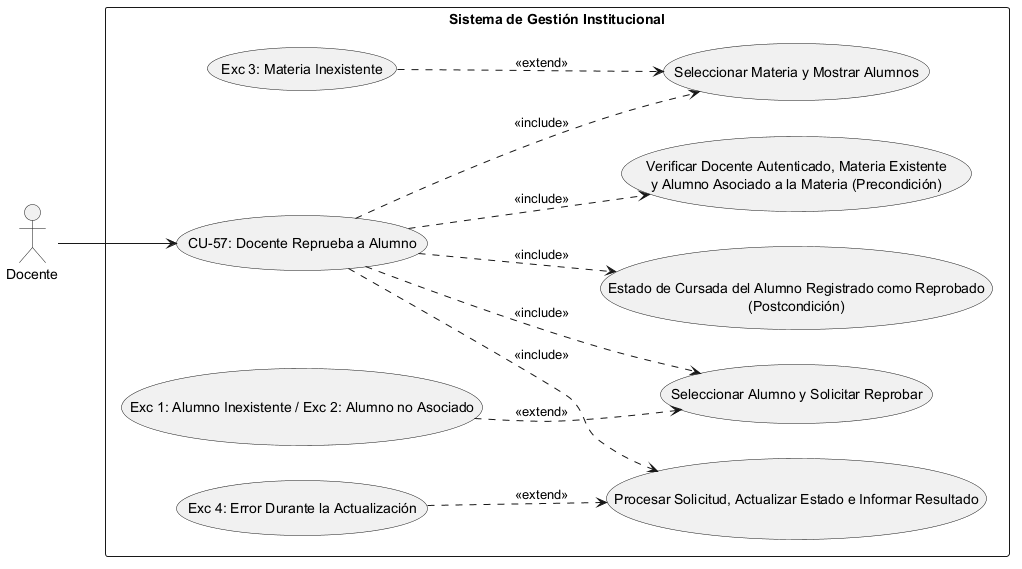

The diagram above was rendered by PlantUML. Its source (embedded in the PNG):
@startuml
left to right direction
skinparam packageStyle rectangle

' Definición de Actores
actor "Docente" as Actor

rectangle "Sistema de Gestión Institucional" {
    
    ' Caso de Uso Principal
    usecase "CU-57: Docente Reprueba a Alumno" as CU57
    
    ' --- PRECONDICIONES ---
    usecase "Verificar Docente Autenticado, Materia Existente\ny Alumno Asociado a la Materia (Precondición)" as Precond
    
    ' --- SECUENCIA NORMAL ---
    usecase "Seleccionar Materia y Mostrar Alumnos" as Sec1
    usecase "Seleccionar Alumno y Solicitar Reprobar" as Sec2
    usecase "Procesar Solicitud, Actualizar Estado e Informar Resultado" as Sec3
    
    ' --- POSTCONDICIÓN ---
    usecase "Estado de Cursada del Alumno Registrado como Reprobado\n(Postcondición)" as Post
    
    ' --- EXCEPCIONES ---
    usecase "Exc 3: Materia Inexistente" as Exc3
    usecase "Exc 1: Alumno Inexistente / Exc 2: Alumno no Asociado" as Exc1_2
    usecase "Exc 4: Error Durante la Actualización" as Exc4

    ' Conexión del Actor al caso raíz
    Actor --> CU57

    ' Relaciones de Inclusión (Precondiciones, Secuencia Normal y Postcondición)
    CU57 ..> Precond : <<include>>
    CU57 ..> Sec1 : <<include>>
    CU57 ..> Sec2 : <<include>>
    CU57 ..> Sec3 : <<include>>
    CU57 ..> Post : <<include>>

    ' Relaciones de Extensión (Excepciones vinculadas al paso correspondiente)
    Exc3 ..> Sec1 : <<extend>>
    Exc1_2 ..> Sec2 : <<extend>>
    Exc4 ..> Sec3 : <<extend>>
}
@enduml